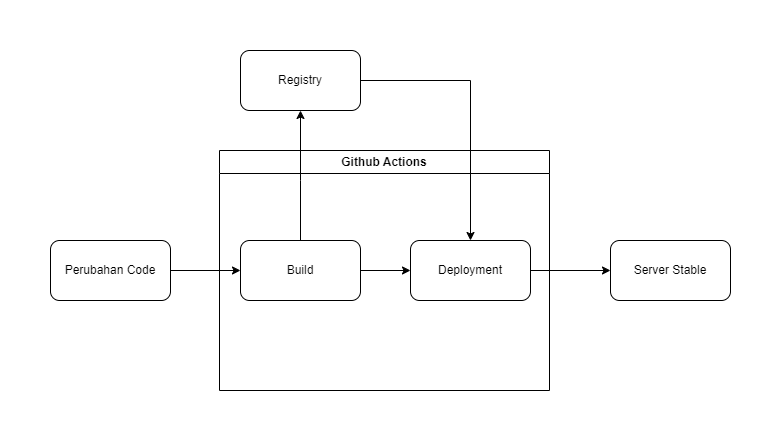

The diagram above was exported from draw.io. Its source (the exported page's mxGraphModel, read from the mxfile embedded in the PNG):
<mxGraphModel dx="1050" dy="574" grid="1" gridSize="10" guides="1" tooltips="1" connect="1" arrows="1" fold="1" page="1" pageScale="1" pageWidth="827" pageHeight="1169" math="0" shadow="0">
  <root>
    <mxCell id="0" />
    <mxCell id="1" parent="0" />
    <mxCell id="kkZejRQLWkOxxD1FtZs3-1" value="Github Actions" style="swimlane;whiteSpace=wrap;html=1;" vertex="1" parent="1">
      <mxGeometry x="249" y="190" width="330" height="240" as="geometry" />
    </mxCell>
    <mxCell id="kkZejRQLWkOxxD1FtZs3-10" style="edgeStyle=orthogonalEdgeStyle;rounded=0;orthogonalLoop=1;jettySize=auto;html=1;" edge="1" parent="kkZejRQLWkOxxD1FtZs3-1" source="kkZejRQLWkOxxD1FtZs3-4" target="kkZejRQLWkOxxD1FtZs3-5">
      <mxGeometry relative="1" as="geometry" />
    </mxCell>
    <mxCell id="kkZejRQLWkOxxD1FtZs3-4" value="Build" style="rounded=1;whiteSpace=wrap;html=1;" vertex="1" parent="kkZejRQLWkOxxD1FtZs3-1">
      <mxGeometry x="21" y="90" width="120" height="60" as="geometry" />
    </mxCell>
    <mxCell id="kkZejRQLWkOxxD1FtZs3-5" value="Deployment" style="rounded=1;whiteSpace=wrap;html=1;" vertex="1" parent="kkZejRQLWkOxxD1FtZs3-1">
      <mxGeometry x="191" y="90" width="120" height="60" as="geometry" />
    </mxCell>
    <mxCell id="kkZejRQLWkOxxD1FtZs3-8" style="edgeStyle=orthogonalEdgeStyle;rounded=0;orthogonalLoop=1;jettySize=auto;html=1;entryX=0;entryY=0.5;entryDx=0;entryDy=0;" edge="1" parent="1" source="kkZejRQLWkOxxD1FtZs3-3" target="kkZejRQLWkOxxD1FtZs3-4">
      <mxGeometry relative="1" as="geometry" />
    </mxCell>
    <mxCell id="kkZejRQLWkOxxD1FtZs3-3" value="Perubahan Code" style="rounded=1;whiteSpace=wrap;html=1;" vertex="1" parent="1">
      <mxGeometry x="80" y="280" width="120" height="60" as="geometry" />
    </mxCell>
    <mxCell id="kkZejRQLWkOxxD1FtZs3-6" value="Server Stable" style="rounded=1;whiteSpace=wrap;html=1;" vertex="1" parent="1">
      <mxGeometry x="640" y="280" width="120" height="60" as="geometry" />
    </mxCell>
    <mxCell id="kkZejRQLWkOxxD1FtZs3-11" style="edgeStyle=orthogonalEdgeStyle;rounded=0;orthogonalLoop=1;jettySize=auto;html=1;" edge="1" parent="1" source="kkZejRQLWkOxxD1FtZs3-5" target="kkZejRQLWkOxxD1FtZs3-6">
      <mxGeometry relative="1" as="geometry" />
    </mxCell>
    <mxCell id="kkZejRQLWkOxxD1FtZs3-14" style="edgeStyle=orthogonalEdgeStyle;rounded=0;orthogonalLoop=1;jettySize=auto;html=1;entryX=0.5;entryY=0;entryDx=0;entryDy=0;" edge="1" parent="1" source="kkZejRQLWkOxxD1FtZs3-12" target="kkZejRQLWkOxxD1FtZs3-5">
      <mxGeometry relative="1" as="geometry">
        <Array as="points">
          <mxPoint x="500" y="120" />
        </Array>
      </mxGeometry>
    </mxCell>
    <mxCell id="kkZejRQLWkOxxD1FtZs3-12" value="Registry" style="rounded=1;whiteSpace=wrap;html=1;" vertex="1" parent="1">
      <mxGeometry x="270" y="90" width="120" height="60" as="geometry" />
    </mxCell>
    <mxCell id="kkZejRQLWkOxxD1FtZs3-13" style="edgeStyle=orthogonalEdgeStyle;rounded=0;orthogonalLoop=1;jettySize=auto;html=1;entryX=0.5;entryY=1;entryDx=0;entryDy=0;" edge="1" parent="1" source="kkZejRQLWkOxxD1FtZs3-4" target="kkZejRQLWkOxxD1FtZs3-12">
      <mxGeometry relative="1" as="geometry">
        <Array as="points">
          <mxPoint x="330" y="220" />
          <mxPoint x="330" y="220" />
        </Array>
      </mxGeometry>
    </mxCell>
  </root>
</mxGraphModel>